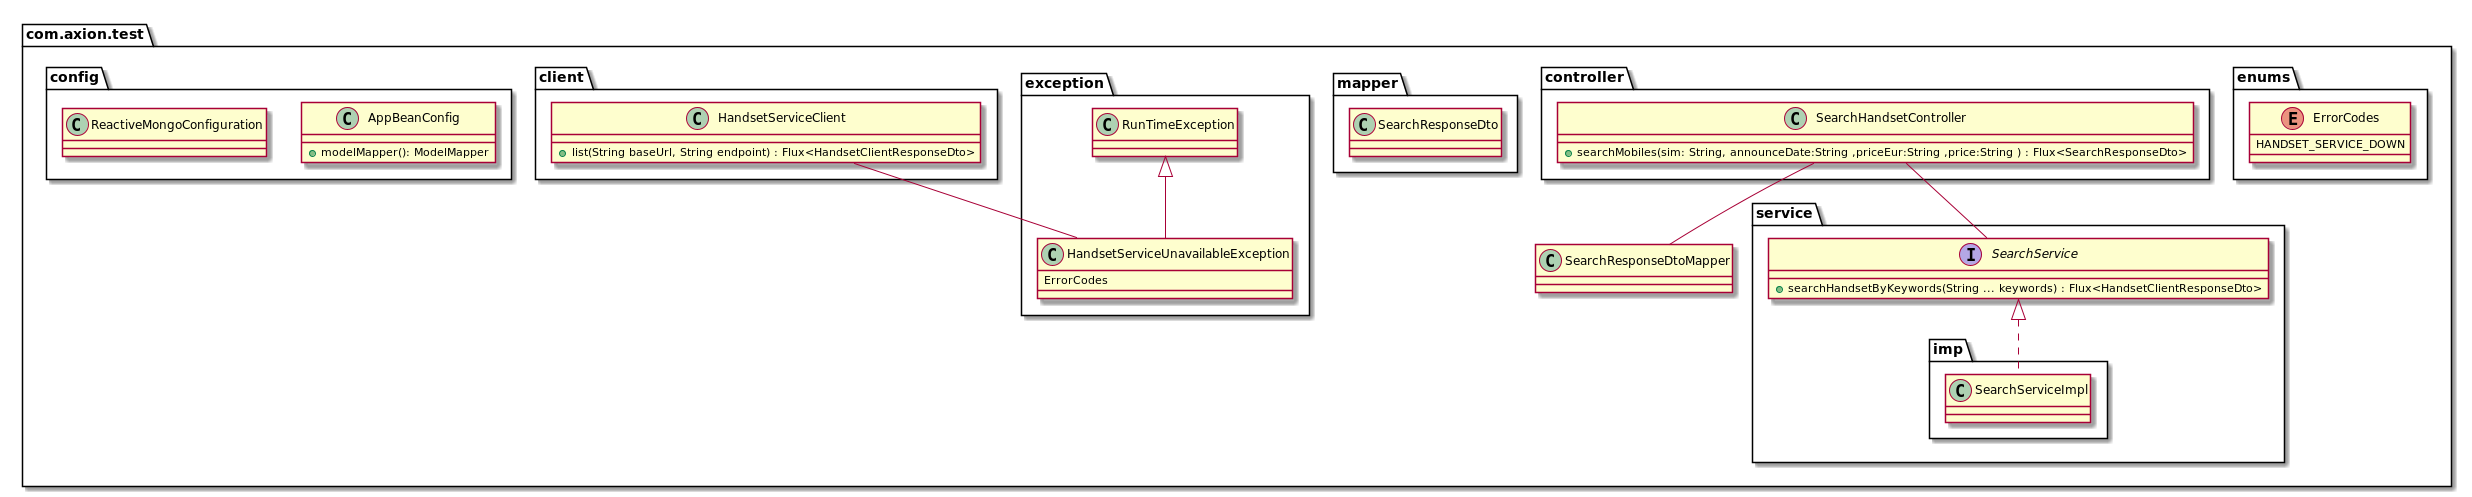

The diagram above was rendered by PlantUML. Its source (embedded in the PNG):
@startuml
package com.axion.test {
    package enums {
        enum ErrorCodes {
                HANDSET_SERVICE_DOWN
        }
    }

    package controller {
        class SearchHandsetController {
              + searchMobiles(sim: String, announceDate:String ,priceEur:String ,price:String ) : Flux<SearchResponseDto>
        }
    }
    package mapper {
                 class SearchResponseDto {}
    }
    package service {
       interface SearchService {
              +  searchHandsetByKeywords(String ... keywords) : Flux<HandsetClientResponseDto>
       }
       package imp {
          class SearchServiceImpl implements SearchService{

          }
       }
    }
    package exception {
         class HandsetServiceUnavailableException extends RunTimeException {}
    }

    package client {
       class HandsetServiceClient{
             + list(String baseUrl, String endpoint) : Flux<HandsetClientResponseDto>
       }

    }
    package config{
       class AppBeanConfig{
         +    modelMapper(): ModelMapper
       }
       class ReactiveMongoConfiguration{
       }
    }

    SearchHandsetController -- SearchResponseDtoMapper
    SearchHandsetController -- SearchService
    HandsetServiceClient -- HandsetServiceUnavailableException
    HandsetServiceUnavailableException : ErrorCodes

}
@enduml